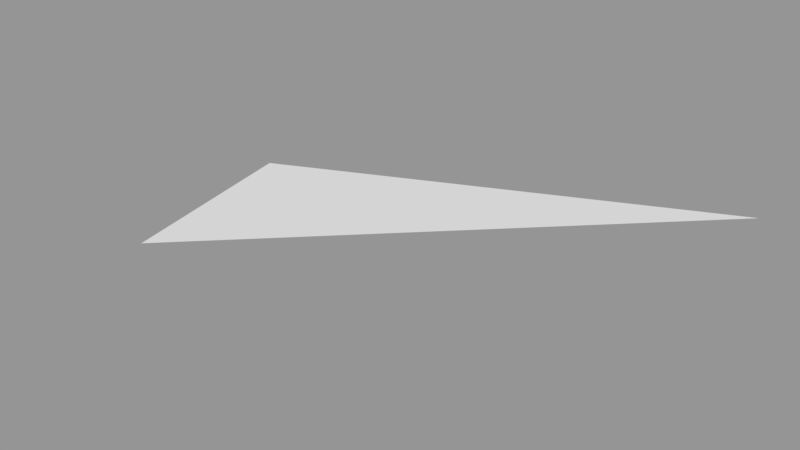 # Source: Surface010.blend  (saved by Blender 2.79.0; exported with 4.5.12 LTS)
import bpy
from mathutils import Matrix  # noqa: F401  (used for matrix-valued properties, if any)

bpy.ops.wm.read_factory_settings(use_empty=True)
scene = bpy.context.scene
scene.name = 'Scene'

# ---- collections
col_collection_1 = bpy.data.collections.new('Collection 1'); scene.collection.children.link(col_collection_1)

# ---- meshes
me_sphere_011 = bpy.data.meshes.new('Sphere.011')
me_sphere_011.from_pydata([(-0.3536, -0.1464, 0.9239), (-0.3827, 2.499e-07, 0.9239), (-6.75e-14, 5.063e-14, 1.0)], [], [(0, 2, 1)])
_ca = me_sphere_011.color_attributes.new('Col', 'BYTE_COLOR', 'CORNER')
_ca.data.foreach_set('color', [1.0, 1.0, 1.0, 1.0, 1.0, 1.0, 1.0, 1.0, 1.0, 1.0, 1.0, 1.0])
me_sphere_011.use_remesh_preserve_volume = False
me_sphere_011.use_remesh_preserve_attributes = False
me_sphere_011.use_mirror_vertex_groups = False
me_sphere_011.update()

# ---- objects
ob_surface010 = bpy.data.objects.new('Surface010', me_sphere_011)

# ---- transforms, parenting, visibility, modifiers, constraints
ob_surface010.location = (0.0, 0.0, 0.0)
ob_surface010.scale = (1e+04, 1e+04, 1e+04)
ob_surface010.lineart.crease_threshold = 0.0

# ---- collection membership
col_collection_1.objects.link(ob_surface010)

# ---- scene / render settings (as saved in the file)
scene.frame_start = 1; scene.frame_end = 250; scene.frame_set(1)
scene.render.engine = 'BLENDER_EEVEE_NEXT'
scene.render.resolution_percentage = 50
scene.render.dither_intensity = 0.0
scene.cycles.use_denoising = False
scene.cycles.samples = 128
scene.cycles.sampling_pattern = 'TABULATED_SOBOL'
scene.cycles.use_adaptive_sampling = False
scene.cycles.use_light_tree = False
scene.cycles.blur_glossy = 0.0
scene.cycles.sample_clamp_indirect = 0.0
scene.view_settings.view_transform = 'Standard'
bpy.context.view_layer.update()

# ---- added for rendering (the .blend has no active camera and no usable light): camera, sun + grey world if the file has none
cam_auto = bpy.data.cameras.new('AutoCamera')
cam_auto.lens = 50.0
cam_auto.sensor_width = 36.0
cam_auto.clip_end = 67671.6
ob_auto_camera = bpy.data.objects.new('AutoCamera', cam_auto)
scene.collection.objects.link(ob_auto_camera)
ob_auto_camera.location = (1942.53, -5359.37, 12704.2)
ob_auto_camera.rotation_euler = (1.09748, -7.21219e-08, 0.694738)
scene.camera = ob_auto_camera
light_auto_sun = bpy.data.lights.new('AutoSun', 'SUN')
light_auto_sun.energy = 3.0
light_auto_sun.angle = 0.0523599
ob_auto_sun = bpy.data.objects.new('AutoSun', light_auto_sun)
scene.collection.objects.link(ob_auto_sun)
ob_auto_sun.rotation_euler = (0.872665, 0.174533, 0.523599)
if scene.world is None:
    world_auto = bpy.data.worlds.new('AutoWorld')
    world_auto.color = (0.3, 0.3, 0.3)
    scene.world = world_auto
bpy.context.view_layer.update()
